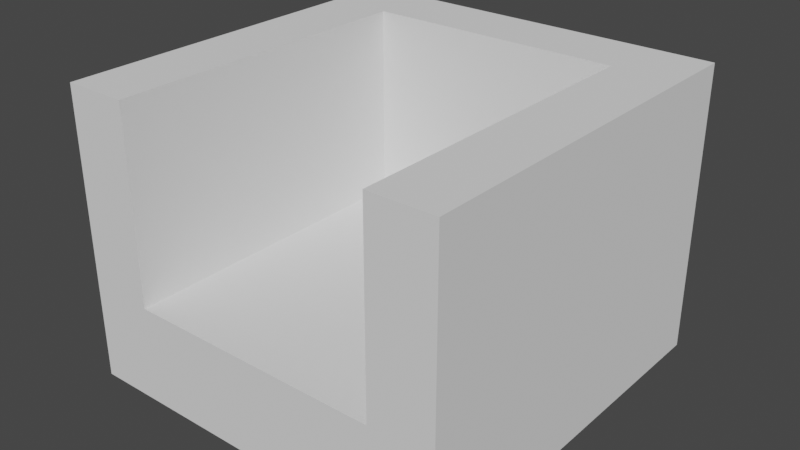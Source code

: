 # Source: platform_-_dead_end.blend  (saved by Blender 2.91.10; exported with 4.5.12 LTS)
import bpy
from mathutils import Matrix  # noqa: F401  (used for matrix-valued properties, if any)

bpy.ops.wm.read_factory_settings(use_empty=True)
scene = bpy.context.scene
scene.name = 'Scene'

# ---- collections
col_collection = bpy.data.collections.new('Collection'); scene.collection.children.link(col_collection)

# ---- world
world_world = bpy.data.worlds.new('World'); scene.world = world_world
world_world.use_nodes = True; world_world.node_tree.nodes.clear()
_N = world_world.node_tree.nodes; _L = world_world.node_tree.links
n0 = _N.new('ShaderNodeOutputWorld'); n0.name = 'World Output'; n0.location = (300, 300)
n1 = _N.new('ShaderNodeBackground'); n1.name = 'Background'; n1.location = (10, 300)
n1.inputs[0].default_value = (0.05088, 0.05088, 0.05088, 1.0)
_L.new(n1.outputs[0], n0.inputs[0])
n0.is_active_output = True
world_world.color = (0.05088, 0.05088, 0.05088)
world_world.use_sun_shadow = False
world_world.sun_shadow_jitter_overblur = 0.0

# ---- meshes
me_cube_001 = bpy.data.meshes.new('Cube.001')
me_cube_001.from_pydata([(-1.0, -1.0, -1.0), (-1.0, -1.0, 1.0), (-1.0, 1.0, -1.0), (-1.0, 1.0, 1.0), (1.0, -1.0, -1.0), (1.0, -1.0, 1.0), (1.0, 1.0, -1.0), (1.0, 1.0, 1.0), (0.6667, 1.0, -1.0), (-0.6667, 1.0, -1.0), (-0.6667, 1.0, 1.0), (0.6667, 1.0, 1.0), (-0.6667, -1.0, -1.0), (0.6667, -1.0, -1.0), (0.6667, -1.0, 1.0), (-0.6667, -1.0, 1.0), (-1.0, 0.6667, -1.0), (-1.0, -0.6667, -1.0), (-1.0, -0.6667, 1.0), (-1.0, 0.6667, 1.0), (1.0, -0.6667, -1.0), (1.0, 0.6667, -1.0), (1.0, 0.6667, 1.0), (1.0, -0.6667, 1.0), (0.6667, 0.6667, 1.0), (0.6667, -0.6667, 1.0), (-0.6667, 0.6667, 1.0), (-0.6667, -0.6667, 1.0), (-0.6667, 0.6667, -1.0), (-0.6667, -0.6667, -1.0), (0.6667, 0.6667, -1.0), (0.6667, -0.6667, -1.0), (-1.0, 0.6667, 5.0), (-1.0, 1.0, 5.0), (0.6667, 1.0, 5.0), (1.0, 1.0, 5.0), (1.0, -0.6667, 5.0), (1.0, -1.0, 5.0), (-0.6667, -1.0, 5.0), (-1.0, -1.0, 5.0), (-0.6667, 1.0, 5.0), (0.6667, -1.0, 5.0), (0.6667, -0.6667, 5.0), (-0.6667, -0.6667, 5.0), (-1.0, -0.6667, 5.0), (1.0, 0.6667, 5.0), (0.6667, 0.6667, 5.0), (-0.6667, 0.6667, 5.0)], [], [(16, 19, 3, 2), (8, 11, 7, 6), (20, 23, 5, 4), (12, 15, 1, 0), (31, 20, 4, 13), (25, 14, 41, 42), (7, 11, 34, 35), (25, 27, 15, 14), (17, 29, 12, 0), (29, 31, 13, 12), (4, 5, 14, 13), (13, 14, 15, 12), (2, 3, 10, 9), (9, 10, 11, 8), (9, 8, 30, 28), (28, 30, 31, 29), (2, 9, 28, 16), (16, 28, 29, 17), (43, 27, 26, 47), (24, 26, 27, 25), (22, 7, 35, 45), (43, 47, 32, 44), (1, 15, 38, 39), (18, 44, 32, 19), (8, 6, 21, 30), (30, 21, 20, 31), (6, 7, 22, 21), (21, 22, 23, 20), (0, 1, 18, 17), (17, 18, 19, 16), (43, 44, 39, 38), (36, 42, 41, 37), (35, 34, 46, 45), (40, 33, 32, 47), (10, 40, 34, 11), (15, 27, 43, 38), (34, 40, 47, 46), (24, 46, 47, 26), (10, 3, 33, 40), (23, 22, 45, 36), (18, 1, 39, 44), (5, 23, 36, 37), (36, 45, 46, 42), (25, 42, 46, 24), (3, 19, 32, 33), (14, 5, 37, 41)])
_uv = me_cube_001.uv_layers.new(name='UVMap')
_uv.uv.foreach_set('vector', [0.375, 0.1667, 0.625, 0.1667, 0.625, 0.25, 0.375, 0.25, 0.375, 0.4167, 0.625, 0.4167, 0.625, 0.5, 0.375, 0.5, 0.375, 0.6667, 0.625, 0.6667, 0.625, 0.75, 0.375, 0.75, 0.375, 0.9167, 0.625, 0.9167, 0.625, 1.0, 0.375, 1.0, 0.2917, 0.6667, 0.375, 0.6667, 0.375, 0.75, 0.2917, 0.75, 0.7083, 0.6667, 0.7083, 0.75, 0.7083, 0.75, 0.7083, 0.6667, 0.625, 0.5, 0.625, 0.4167, 0.625, 0.4167, 0.625, 0.5, 0.7083, 0.6667, 0.7917, 0.6667, 0.7917, 0.75, 0.7083, 0.75, 0.125, 0.6667, 0.2083, 0.6667, 0.2083, 0.75, 0.125, 0.75, 0.2083, 0.6667, 0.2917, 0.6667, 0.2917, 0.75, 0.2083, 0.75, 0.375, 0.75, 0.625, 0.75, 0.625, 0.8333, 0.375, 0.8333, 0.375, 0.8333, 0.625, 0.8333, 0.625, 0.9167, 0.375, 0.9167, 0.375, 0.25, 0.625, 0.25, 0.625, 0.3333, 0.375, 0.3333, 0.375, 0.3333, 0.625, 0.3333, 0.625, 0.4167, 0.375, 0.4167, 0.2083, 0.5, 0.2917, 0.5, 0.2917, 0.5833, 0.2083, 0.5833, 0.2083, 0.5833, 0.2917, 0.5833, 0.2917, 0.6667, 0.2083, 0.6667, 0.125, 0.5, 0.2083, 0.5, 0.2083, 0.5833, 0.125, 0.5833, 0.125, 0.5833, 0.2083, 0.5833, 0.2083, 0.6667, 0.125, 0.6667, 0.7917, 0.6667, 0.7917, 0.6667, 0.7917, 0.5833, 0.0, 0.0, 0.7083, 0.5833, 0.7917, 0.5833, 0.7917, 0.6667, 0.7083, 0.6667, 0.625, 0.5833, 0.625, 0.5, 0.625, 0.5, 0.625, 0.5833, 0.7917, 0.6667, 0.7917, 0.5833, 0.625, 0.1667, 0.875, 0.6667, 0.625, 1.0, 0.625, 0.9167, 0.625, 0.9167, 0.625, 1.0, 0.625, 0.08333, 0.625, 0.08333, 0.625, 0.1667, 0.625, 0.1667, 0.2917, 0.5, 0.375, 0.5, 0.375, 0.5833, 0.2917, 0.5833, 0.2917, 0.5833, 0.375, 0.5833, 0.375, 0.6667, 0.2917, 0.6667, 0.375, 0.5, 0.625, 0.5, 0.625, 0.5833, 0.375, 0.5833, 0.375, 0.5833, 0.625, 0.5833, 0.625, 0.6667, 0.375, 0.6667, 0.375, 0.0, 0.625, 0.0, 0.625, 0.08333, 0.375, 0.08333, 0.375, 0.08333, 0.625, 0.08333, 0.625, 0.1667, 0.375, 0.1667, 0.7917, 0.6667, 0.875, 0.6667, 0.875, 0.75, 0.7917, 0.75, 0.625, 0.6667, 0.7083, 0.6667, 0.7083, 0.75, 0.625, 0.75, 0.625, 0.5, 0.7083, 0.5, 0.7083, 0.5833, 0.625, 0.5833, 0.7917, 0.5, 0.875, 0.5, 0.875, 0.5833, 0.7917, 0.5833, 0.625, 0.3333, 0.625, 0.3333, 0.7083, 0.5, 0.625, 0.4167, 0.7917, 0.75, 0.7917, 0.6667, 0.7917, 0.6667, 0.7917, 0.75, 0.7083, 0.5, 0.7917, 0.5, 0.0, 0.0, 0.7083, 0.5833, 0.7083, 0.5833, 0.0, 0.0, 0.0, 0.0, 0.7917, 0.5833, 0.625, 0.3333, 0.625, 0.25, 0.625, 0.25, 0.625, 0.3333, 0.625, 0.6667, 0.625, 0.5833, 0.625, 0.5833, 0.625, 0.6667, 0.625, 0.08333, 0.625, 0.0, 0.625, 0.0, 0.625, 0.08333, 0.625, 0.75, 0.625, 0.6667, 0.625, 0.6667, 0.625, 0.75, 0.625, 0.6667, 0.625, 0.5833, 0.0, 0.0, 0.7083, 0.6667, 0.7083, 0.6667, 0.7083, 0.6667, 0.0, 0.0, 0.7083, 0.5833, 0.625, 0.25, 0.625, 0.1667, 0.625, 0.1667, 0.625, 0.25, 0.625, 0.8333, 0.625, 0.75, 0.625, 0.75, 0.625, 0.8333])
me_cube_001.use_remesh_fix_poles = True
me_cube_001.use_remesh_preserve_attributes = False
me_cube_001.use_mirror_vertex_groups = False
me_cube_001.update()

# ---- objects
ob_cube = bpy.data.objects.new('Cube', me_cube_001)

# ---- transforms, parenting, visibility, modifiers, constraints
ob_cube.location = (0.0, 0.0, -0.125)
ob_cube.scale = (1.0, 1.0, 0.25)
ob_cube.lineart.crease_threshold = 0.0

# ---- collection membership
col_collection.objects.link(ob_cube)

# ---- scene / render settings (as saved in the file)
scene.frame_start = 1; scene.frame_end = 250; scene.frame_set(1)
scene.render.engine = 'BLENDER_EEVEE_NEXT'
scene.cycles.use_denoising = False
scene.cycles.samples = 128
scene.cycles.sampling_pattern = 'TABULATED_SOBOL'
scene.cycles.use_adaptive_sampling = False
scene.cycles.use_light_tree = False
scene.view_settings.view_transform = 'Filmic'
bpy.context.view_layer.update()

# ---- added for rendering (the .blend has no active camera and no usable light): camera, sun
cam_auto = bpy.data.cameras.new('AutoCamera')
cam_auto.lens = 50.0
cam_auto.sensor_width = 36.0
cam_auto.clip_end = 1000.0
ob_auto_camera = bpy.data.objects.new('AutoCamera', cam_auto)
scene.collection.objects.link(ob_auto_camera)
ob_auto_camera.location = (2.96216, -3.5546, 2.74473)
ob_auto_camera.rotation_euler = (1.09748, -7.21219e-08, 0.694738)
scene.camera = ob_auto_camera
light_auto_sun = bpy.data.lights.new('AutoSun', 'SUN')
light_auto_sun.energy = 3.0
light_auto_sun.angle = 0.0523599
ob_auto_sun = bpy.data.objects.new('AutoSun', light_auto_sun)
scene.collection.objects.link(ob_auto_sun)
ob_auto_sun.rotation_euler = (0.872665, 0.174533, 0.523599)
bpy.context.view_layer.update()
